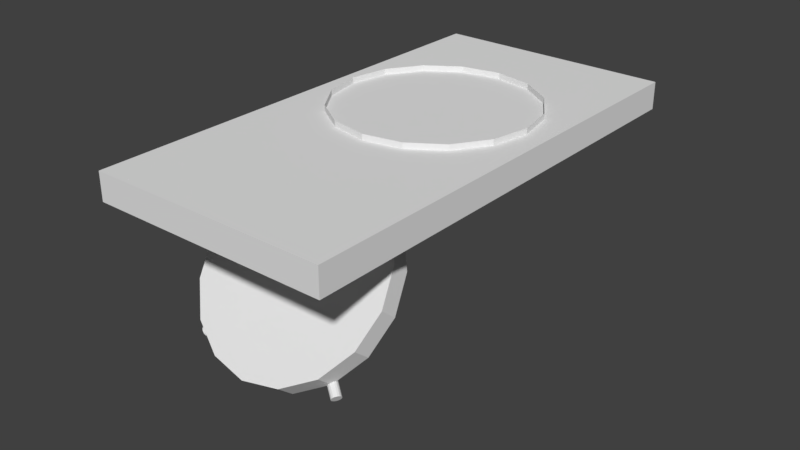 # Source: Vault.blend  (saved by Blender 2.77.0; exported with 4.5.12 LTS)
import bpy
from mathutils import Matrix  # noqa: F401  (used for matrix-valued properties, if any)

bpy.ops.wm.read_factory_settings(use_empty=True)
scene = bpy.context.scene
scene.name = 'Scene'

# ---- collections
col_collection_1 = bpy.data.collections.new('Collection 1'); scene.collection.children.link(col_collection_1)

# ---- world
world_world = bpy.data.worlds.new('World'); scene.world = world_world
world_world.color = (0.05088, 0.05088, 0.05088)
world_world.use_sun_shadow = False
world_world.sun_shadow_jitter_overblur = 0.0
world_world.cycles.sampling_method = 'MANUAL'

# ---- meshes
me_cube_003 = bpy.data.meshes.new('Cube.003')
me_cube_003.from_pydata([(-1.0, -1.0, -1.0), (-1.0, -1.0, 1.0), (-1.0, 1.0, -1.0), (-1.0, 1.0, 1.0), (1.0, -1.0, -1.0), (1.0, -1.0, 1.0), (1.0, 1.0, -1.0), (1.0, 1.0, 1.0), (-0.007546, 0.6232, -1.0), (0.3107, 0.5908, -1.0), (0.5805, 0.4985, -1.0), (0.7607, 0.3603, -1.0), (0.824, 0.1972, -1.0), (0.7607, 0.03423, -1.0), (0.5805, -0.104, -1.0), (0.3107, -0.1963, -1.0), (-0.007546, -0.2287, -1.0), (-0.3258, -0.1963, -1.0), (-0.5956, -0.104, -1.0), (-0.7758, 0.03423, -1.0), (-0.8391, 0.1972, -1.0), (-0.7758, 0.3603, -1.0), (-0.5956, 0.4985, -1.0), (-0.3258, 0.5908, -1.0), (-0.007546, 0.6232, 1.417), (0.3107, 0.5908, 1.417), (0.5805, 0.4985, 1.417), (0.7607, 0.3603, 1.417), (0.824, 0.1972, 1.417), (0.7607, 0.03423, 1.417), (0.5805, -0.104, 1.417), (0.3107, -0.1963, 1.417), (-0.007546, -0.2287, 1.417), (-0.3258, -0.1963, 1.417), (-0.5956, -0.104, 1.417), (-0.7758, 0.03423, 1.417), (-0.8391, 0.1972, 1.417), (-0.7758, 0.3603, 1.417), (-0.5956, 0.4985, 1.417), (-0.3258, 0.5908, 1.417)], [], [(1, 3, 2, 0), (3, 7, 6, 2), (7, 5, 4, 6), (5, 1, 0, 4), (0, 2, 20, 19, 18, 17, 16, 15, 14, 13, 12, 6, 4), (5, 7, 3, 1), (6, 12, 11, 10, 9, 8, 23, 22, 21, 20, 2), (16, 17, 33, 32), (9, 10, 26, 25), (17, 18, 34, 33), (10, 11, 27, 26), (18, 19, 35, 34), (11, 12, 28, 27), (19, 20, 36, 35), (12, 13, 29, 28), (20, 21, 37, 36), (13, 14, 30, 29), (21, 22, 38, 37), (14, 15, 31, 30), (22, 23, 39, 38), (15, 16, 32, 31), (8, 9, 25, 24), (23, 8, 24, 39)])
me_cube_003.use_remesh_preserve_volume = False
me_cube_003.use_remesh_preserve_attributes = False
me_cube_003.use_mirror_vertex_groups = False
me_cube_003.update()
me_torus = bpy.data.meshes.new('Torus')
me_torus.from_pydata([(-10.37, -5.364, -4.719), (-10.37, -5.364, -2.623), (-11.34, -4.392, -4.719), (-11.34, -4.392, -2.623), (-8.951, -3.946, -4.719), (-8.951, -3.946, -2.623), (-9.923, -2.974, -4.719), (-9.923, -2.974, -2.623), (1.25, 0.0, 0.0), (1.217, 0.0, 0.125), (1.125, 0.0, 0.2165), (1.0, 0.0, 0.25), (0.875, 0.0, 0.2165), (0.7835, 0.0, 0.125), (0.75, 0.0, 3.062e-17), (0.7835, 0.0, -0.125), (0.875, 0.0, -0.2165), (1.0, 0.0, -0.25), (1.125, 0.0, -0.2165), (1.217, 0.0, -0.125), (1.239, 0.1632, 0.0), (1.206, 0.1588, 0.125), (1.115, 0.1468, 0.2165), (0.9914, 0.1305, 0.25), (0.8675, 0.1142, 0.2165), (0.7768, 0.1023, 0.125), (0.7436, 0.09789, 3.062e-17), (0.7768, 0.1023, -0.125), (0.8675, 0.1142, -0.2165), (0.9914, 0.1305, -0.25), (1.115, 0.1468, -0.2165), (1.206, 0.1588, -0.125), (1.207, 0.3235, 0.0), (1.175, 0.3149, 0.125), (1.087, 0.2912, 0.2165), (0.9659, 0.2588, 0.25), (0.8452, 0.2265, 0.2165), (0.7568, 0.2028, 0.125), (0.7244, 0.1941, 3.062e-17), (0.7568, 0.2028, -0.125), (0.8452, 0.2265, -0.2165), (0.9659, 0.2588, -0.25), (1.087, 0.2912, -0.2165), (1.175, 0.3149, -0.125), (1.155, 0.4784, 0.0), (1.124, 0.4655, 0.125), (1.039, 0.4305, 0.2165), (0.9239, 0.3827, 0.25), (0.8084, 0.3348, 0.2165), (0.7239, 0.2998, 0.125), (0.6929, 0.287, 3.062e-17), (0.7239, 0.2998, -0.125), (0.8084, 0.3348, -0.2165), (0.9239, 0.3827, -0.25), (1.039, 0.4305, -0.2165), (1.124, 0.4655, -0.125), (1.083, 0.625, 0.0), (1.054, 0.6083, 0.125), (0.9743, 0.5625, 0.2165), (0.866, 0.5, 0.25), (0.7578, 0.4375, 0.2165), (0.6785, 0.3917, 0.125), (0.6495, 0.375, 3.062e-17), (0.6785, 0.3917, -0.125), (0.7578, 0.4375, -0.2165), (0.866, 0.5, -0.25), (0.9743, 0.5625, -0.2165), (1.054, 0.6083, -0.125), (0.9917, 0.761, 0.0), (0.9651, 0.7406, 0.125), (0.8925, 0.6849, 0.2165), (0.7934, 0.6088, 0.25), (0.6942, 0.5327, 0.2165), (0.6216, 0.477, 0.125), (0.595, 0.4566, 3.062e-17), (0.6216, 0.477, -0.125), (0.6942, 0.5327, -0.2165), (0.7934, 0.6088, -0.25), (0.8925, 0.6849, -0.2165), (0.9651, 0.7406, -0.125), (0.8839, 0.8839, 0.0), (0.8602, 0.8602, 0.125), (0.7955, 0.7955, 0.2165), (0.7071, 0.7071, 0.25), (0.6187, 0.6187, 0.2165), (0.554, 0.554, 0.125), (0.5303, 0.5303, 3.062e-17), (0.554, 0.554, -0.125), (0.6187, 0.6187, -0.2165), (0.7071, 0.7071, -0.25), (0.7955, 0.7955, -0.2165), (0.8602, 0.8602, -0.125), (0.761, 0.9917, 0.0), (0.7406, 0.9651, 0.125), (0.6849, 0.8925, 0.2165), (0.6088, 0.7934, 0.25), (0.5327, 0.6942, 0.2165), (0.477, 0.6216, 0.125), (0.4566, 0.595, 3.062e-17), (0.477, 0.6216, -0.125), (0.5327, 0.6942, -0.2165), (0.6088, 0.7934, -0.25), (0.6849, 0.8925, -0.2165), (0.7406, 0.9651, -0.125), (0.625, 1.083, 0.0), (0.6083, 1.054, 0.125), (0.5625, 0.9743, 0.2165), (0.5, 0.866, 0.25), (0.4375, 0.7578, 0.2165), (0.3917, 0.6785, 0.125), (0.375, 0.6495, 3.062e-17), (0.3917, 0.6785, -0.125), (0.4375, 0.7578, -0.2165), (0.5, 0.866, -0.25), (0.5625, 0.9743, -0.2165), (0.6083, 1.054, -0.125), (0.4784, 1.155, 0.0), (0.4655, 1.124, 0.125), (0.4305, 1.039, 0.2165), (0.3827, 0.9239, 0.25), (0.3348, 0.8084, 0.2165), (0.2998, 0.7239, 0.125), (0.287, 0.6929, 3.062e-17), (0.2998, 0.7239, -0.125), (0.3348, 0.8084, -0.2165), (0.3827, 0.9239, -0.25), (0.4305, 1.039, -0.2165), (0.4655, 1.124, -0.125), (0.3235, 1.207, 0.0), (0.3149, 1.175, 0.125), (0.2912, 1.087, 0.2165), (0.2588, 0.9659, 0.25), (0.2265, 0.8452, 0.2165), (0.2028, 0.7568, 0.125), (0.1941, 0.7244, 3.062e-17), (0.2028, 0.7568, -0.125), (0.2265, 0.8452, -0.2165), (0.2588, 0.9659, -0.25), (0.2912, 1.087, -0.2165), (0.3149, 1.175, -0.125), (0.1632, 1.239, 0.0), (0.1588, 1.206, 0.125), (0.1468, 1.115, 0.2165), (0.1305, 0.9914, 0.25), (0.1142, 0.8675, 0.2165), (0.1023, 0.7768, 0.125), (0.09789, 0.7436, 3.062e-17), (0.1023, 0.7768, -0.125), (0.1142, 0.8675, -0.2165), (0.1305, 0.9914, -0.25), (0.1468, 1.115, -0.2165), (0.1588, 1.206, -0.125), (5.96e-08, 1.25, 0.0), (1.192e-07, 1.217, 0.125), (1.192e-07, 1.125, 0.2165), (8.941e-08, 1.0, 0.25), (8.941e-08, 0.875, 0.2165), (5.96e-08, 0.7835, 0.125), (8.941e-08, 0.75, 3.062e-17), (5.96e-08, 0.7835, -0.125), (8.941e-08, 0.875, -0.2165), (8.941e-08, 1.0, -0.25), (1.192e-07, 1.125, -0.2165), (1.192e-07, 1.217, -0.125), (-0.1632, 1.239, 0.0), (-0.1588, 1.206, 0.125), (-0.1468, 1.115, 0.2165), (-0.1305, 0.9914, 0.25), (-0.1142, 0.8675, 0.2165), (-0.1023, 0.7768, 0.125), (-0.09789, 0.7436, 3.062e-17), (-0.1023, 0.7768, -0.125), (-0.1142, 0.8675, -0.2165), (-0.1305, 0.9914, -0.25), (-0.1468, 1.115, -0.2165), (-0.1588, 1.206, -0.125), (-0.3235, 1.207, 0.0), (-0.3149, 1.175, 0.125), (-0.2912, 1.087, 0.2165), (-0.2588, 0.9659, 0.25), (-0.2265, 0.8452, 0.2165), (-0.2028, 0.7568, 0.125), (-0.1941, 0.7244, 3.062e-17), (-0.2028, 0.7568, -0.125), (-0.2265, 0.8452, -0.2165), (-0.2588, 0.9659, -0.25), (-0.2912, 1.087, -0.2165), (-0.3149, 1.175, -0.125), (-0.4784, 1.155, 0.0), (-0.4655, 1.124, 0.125), (-0.4305, 1.039, 0.2165), (-0.3827, 0.9239, 0.25), (-0.3348, 0.8084, 0.2165), (-0.2998, 0.7239, 0.125), (-0.287, 0.6929, 3.062e-17), (-0.2998, 0.7239, -0.125), (-0.3348, 0.8084, -0.2165), (-0.3827, 0.9239, -0.25), (-0.4305, 1.039, -0.2165), (-0.4655, 1.124, -0.125), (-0.625, 1.083, 0.0), (-0.6083, 1.054, 0.125), (-0.5625, 0.9743, 0.2165), (-0.5, 0.866, 0.25), (-0.4375, 0.7578, 0.2165), (-0.3917, 0.6785, 0.125), (-0.375, 0.6495, 3.062e-17), (-0.3917, 0.6785, -0.125), (-0.4375, 0.7578, -0.2165), (-0.5, 0.866, -0.25), (-0.5625, 0.9743, -0.2165), (-0.6083, 1.054, -0.125), (-0.761, 0.9917, 0.0), (-0.7406, 0.9651, 0.125), (-0.6849, 0.8925, 0.2165), (-0.6088, 0.7934, 0.25), (-0.5327, 0.6942, 0.2165), (-0.477, 0.6216, 0.125), (-0.4566, 0.595, 3.062e-17), (-0.477, 0.6216, -0.125), (-0.5327, 0.6942, -0.2165), (-0.6088, 0.7934, -0.25), (-0.6849, 0.8925, -0.2165), (-0.7406, 0.9651, -0.125), (-0.8839, 0.8839, 0.0), (-0.8602, 0.8602, 0.125), (-0.7955, 0.7955, 0.2165), (-0.7071, 0.7071, 0.25), (-0.6187, 0.6187, 0.2165), (-0.554, 0.554, 0.125), (-0.5303, 0.5303, 3.062e-17), (-0.554, 0.554, -0.125), (-0.6187, 0.6187, -0.2165), (-0.7071, 0.7071, -0.25), (-0.7955, 0.7955, -0.2165), (-0.8602, 0.8602, -0.125), (-0.9917, 0.761, 0.0), (-0.9651, 0.7406, 0.125), (-0.8925, 0.6849, 0.2165), (-0.7934, 0.6088, 0.25), (-0.6942, 0.5327, 0.2165), (-0.6216, 0.477, 0.125), (-0.595, 0.4566, 3.062e-17), (-0.6216, 0.477, -0.125), (-0.6942, 0.5327, -0.2165), (-0.7934, 0.6088, -0.25), (-0.8925, 0.6849, -0.2165), (-0.9651, 0.7406, -0.125), (-1.083, 0.625, 0.0), (-1.054, 0.6083, 0.125), (-0.9743, 0.5625, 0.2165), (-0.866, 0.5, 0.25), (-0.7578, 0.4375, 0.2165), (-0.6785, 0.3917, 0.125), (-0.6495, 0.375, 3.062e-17), (-0.6785, 0.3917, -0.125), (-0.7578, 0.4375, -0.2165), (-0.866, 0.5, -0.25), (-0.9743, 0.5625, -0.2165), (-1.054, 0.6083, -0.125), (-1.155, 0.4784, 0.0), (-1.124, 0.4655, 0.125), (-1.039, 0.4305, 0.2165), (-0.9239, 0.3827, 0.25), (-0.8084, 0.3348, 0.2165), (-0.7239, 0.2998, 0.125), (-0.6929, 0.287, 3.062e-17), (-0.7239, 0.2998, -0.125), (-0.8084, 0.3348, -0.2165), (-0.9239, 0.3827, -0.25), (-1.039, 0.4305, -0.2165), (-1.124, 0.4655, -0.125), (-1.207, 0.3235, 0.0), (-1.175, 0.3149, 0.125), (-1.087, 0.2912, 0.2165), (-0.9659, 0.2588, 0.25), (-0.8452, 0.2265, 0.2165), (-0.7568, 0.2028, 0.125), (-0.7244, 0.1941, 3.062e-17), (-0.7568, 0.2028, -0.125), (-0.8452, 0.2265, -0.2165), (-0.9659, 0.2588, -0.25), (-1.087, 0.2912, -0.2165), (-1.175, 0.3149, -0.125), (-1.239, 0.1632, 0.0), (-1.206, 0.1588, 0.125), (-1.115, 0.1468, 0.2165), (-0.9914, 0.1305, 0.25), (-0.8675, 0.1142, 0.2165), (-0.7768, 0.1023, 0.125), (-0.7436, 0.09789, 3.062e-17), (-0.7768, 0.1023, -0.125), (-0.8675, 0.1142, -0.2165), (-0.9914, 0.1305, -0.25), (-1.115, 0.1468, -0.2165), (-1.206, 0.1588, -0.125), (-1.25, 1.093e-07, 0.0), (-1.217, 1.064e-07, 0.125), (-1.125, 9.835e-08, 0.2165), (-1.0, 8.742e-08, 0.25), (-0.875, 7.649e-08, 0.2165), (-0.7835, 6.85e-08, 0.125), (-0.75, 6.557e-08, 3.062e-17), (-0.7835, 6.85e-08, -0.125), (-0.875, 7.649e-08, -0.2165), (-1.0, 8.742e-08, -0.25), (-1.125, 9.835e-08, -0.2165), (-1.217, 1.064e-07, -0.125), (-1.239, -0.1632, 0.0), (-1.206, -0.1588, 0.125), (-1.115, -0.1468, 0.2165), (-0.9914, -0.1305, 0.25), (-0.8675, -0.1142, 0.2165), (-0.7768, -0.1023, 0.125), (-0.7436, -0.09789, 3.062e-17), (-0.7768, -0.1023, -0.125), (-0.8675, -0.1142, -0.2165), (-0.9914, -0.1305, -0.25), (-1.115, -0.1468, -0.2165), (-1.206, -0.1588, -0.125), (-1.207, -0.3235, 0.0), (-1.175, -0.3149, 0.125), (-1.087, -0.2912, 0.2165), (-0.9659, -0.2588, 0.25), (-0.8452, -0.2265, 0.2165), (-0.7568, -0.2028, 0.125), (-0.7244, -0.1941, 3.062e-17), (-0.7568, -0.2028, -0.125), (-0.8452, -0.2265, -0.2165), (-0.9659, -0.2588, -0.25), (-1.087, -0.2912, -0.2165), (-1.175, -0.3149, -0.125), (-1.155, -0.4784, 0.0), (-1.124, -0.4655, 0.125), (-1.039, -0.4305, 0.2165), (-0.9239, -0.3827, 0.25), (-0.8084, -0.3348, 0.2165), (-0.7239, -0.2998, 0.125), (-0.6929, -0.287, 3.062e-17), (-0.7239, -0.2998, -0.125), (-0.8084, -0.3348, -0.2165), (-0.9239, -0.3827, -0.25), (-1.039, -0.4305, -0.2165), (-1.124, -0.4655, -0.125), (-1.083, -0.625, 0.0), (-1.054, -0.6083, 0.125), (-0.9743, -0.5625, 0.2165), (-0.866, -0.5, 0.25), (-0.7578, -0.4375, 0.2165), (-0.6785, -0.3917, 0.125), (-0.6495, -0.375, 3.062e-17), (-0.6785, -0.3917, -0.125), (-0.7578, -0.4375, -0.2165), (-0.866, -0.5, -0.25), (-0.9743, -0.5625, -0.2165), (-1.054, -0.6083, -0.125), (-0.9917, -0.761, 0.0), (-0.9651, -0.7406, 0.125), (-0.8925, -0.6849, 0.2165), (-0.7934, -0.6088, 0.25), (-0.6942, -0.5327, 0.2165), (-0.6216, -0.477, 0.125), (-0.595, -0.4566, 3.062e-17), (-0.6216, -0.477, -0.125), (-0.6942, -0.5327, -0.2165), (-0.7934, -0.6088, -0.25), (-0.8925, -0.6849, -0.2165), (-0.9651, -0.7406, -0.125), (-0.8839, -0.8839, 0.0), (-0.8602, -0.8602, 0.125), (-0.7955, -0.7955, 0.2165), (-0.7071, -0.7071, 0.25), (-0.6187, -0.6187, 0.2165), (-0.554, -0.554, 0.125), (-0.5303, -0.5303, 3.062e-17), (-0.554, -0.554, -0.125), (-0.6187, -0.6187, -0.2165), (-0.7071, -0.7071, -0.25), (-0.7955, -0.7955, -0.2165), (-0.8602, -0.8602, -0.125), (-0.761, -0.9917, 0.0), (-0.7406, -0.9651, 0.125), (-0.6849, -0.8925, 0.2165), (-0.6088, -0.7934, 0.25), (-0.5327, -0.6942, 0.2165), (-0.477, -0.6216, 0.125), (-0.4566, -0.595, 3.062e-17), (-0.477, -0.6216, -0.125), (-0.5327, -0.6942, -0.2165), (-0.6088, -0.7934, -0.25), (-0.6849, -0.8925, -0.2165), (-0.7406, -0.9651, -0.125), (-0.625, -1.083, 0.0), (-0.6083, -1.054, 0.125), (-0.5625, -0.9743, 0.2165), (-0.5, -0.866, 0.25), (-0.4375, -0.7578, 0.2165), (-0.3917, -0.6785, 0.125), (-0.375, -0.6495, 3.062e-17), (-0.3917, -0.6785, -0.125), (-0.4375, -0.7578, -0.2165), (-0.5, -0.866, -0.25), (-0.5625, -0.9743, -0.2165), (-0.6083, -1.054, -0.125), (-0.4784, -1.155, 0.0), (-0.4655, -1.124, 0.125), (-0.4305, -1.039, 0.2165), (-0.3827, -0.9239, 0.25), (-0.3348, -0.8084, 0.2165), (-0.2998, -0.7239, 0.125), (-0.287, -0.6929, 3.062e-17), (-0.2998, -0.7239, -0.125), (-0.3348, -0.8084, -0.2165), (-0.3827, -0.9239, -0.25), (-0.4305, -1.039, -0.2165), (-0.4655, -1.124, -0.125), (-0.3235, -1.207, 0.0), (-0.3149, -1.175, 0.125), (-0.2912, -1.087, 0.2165), (-0.2588, -0.9659, 0.25), (-0.2265, -0.8452, 0.2165), (-0.2028, -0.7568, 0.125), (-0.1941, -0.7244, 3.062e-17), (-0.2028, -0.7568, -0.125), (-0.2265, -0.8452, -0.2165), (-0.2588, -0.9659, -0.25), (-0.2912, -1.087, -0.2165), (-0.3149, -1.175, -0.125), (-0.1632, -1.239, 0.0), (-0.1588, -1.206, 0.125), (-0.1468, -1.115, 0.2165), (-0.1305, -0.9914, 0.25), (-0.1142, -0.8675, 0.2165), (-0.1023, -0.7768, 0.125), (-0.0979, -0.7436, 3.062e-17), (-0.1023, -0.7768, -0.125), (-0.1142, -0.8675, -0.2165), (-0.1305, -0.9914, -0.25), (-0.1468, -1.115, -0.2165), (-0.1588, -1.206, -0.125), (5.96e-08, -1.25, 0.0), (1.192e-07, -1.217, 0.125), (1.192e-07, -1.125, 0.2165), (8.941e-08, -1.0, 0.25), (8.941e-08, -0.875, 0.2165), (5.96e-08, -0.7835, 0.125), (8.941e-08, -0.75, 3.062e-17), (5.96e-08, -0.7835, -0.125), (8.941e-08, -0.875, -0.2165), (8.941e-08, -1.0, -0.25), (1.192e-07, -1.125, -0.2165), (1.192e-07, -1.217, -0.125), (0.1632, -1.239, 0.0), (0.1588, -1.206, 0.125), (0.1468, -1.115, 0.2165), (0.1305, -0.9914, 0.25), (0.1142, -0.8675, 0.2165), (0.1023, -0.7768, 0.125), (0.09789, -0.7436, 3.062e-17), (0.1023, -0.7768, -0.125), (0.1142, -0.8675, -0.2165), (0.1305, -0.9914, -0.25), (0.1468, -1.115, -0.2165), (0.1588, -1.206, -0.125), (0.3235, -1.207, 0.0), (0.3149, -1.175, 0.125), (0.2912, -1.087, 0.2165), (0.2588, -0.9659, 0.25), (0.2265, -0.8452, 0.2165), (0.2028, -0.7568, 0.125), (0.1941, -0.7244, 3.062e-17), (0.2028, -0.7568, -0.125), (0.2265, -0.8452, -0.2165), (0.2588, -0.9659, -0.25), (0.2912, -1.087, -0.2165), (0.3149, -1.175, -0.125), (0.4784, -1.155, 0.0), (0.4655, -1.124, 0.125), (0.4305, -1.039, 0.2165), (0.3827, -0.9239, 0.25), (0.3348, -0.8084, 0.2165), (0.2998, -0.7239, 0.125), (0.287, -0.6929, 3.062e-17), (0.2998, -0.7239, -0.125), (0.3348, -0.8084, -0.2165), (0.3827, -0.9239, -0.25), (0.4305, -1.039, -0.2165), (0.4655, -1.124, -0.125), (0.625, -1.083, 0.0), (0.6083, -1.054, 0.125), (0.5625, -0.9743, 0.2165), (0.5, -0.866, 0.25), (0.4375, -0.7578, 0.2165), (0.3917, -0.6785, 0.125), (0.375, -0.6495, 3.062e-17), (0.3917, -0.6785, -0.125), (0.4375, -0.7578, -0.2165), (0.5, -0.866, -0.25), (0.5625, -0.9743, -0.2165), (0.6083, -1.054, -0.125), (0.761, -0.9917, 0.0), (0.7406, -0.9651, 0.125), (0.6849, -0.8925, 0.2165), (0.6088, -0.7934, 0.25), (0.5327, -0.6942, 0.2165), (0.477, -0.6216, 0.125), (0.4566, -0.595, 3.062e-17), (0.477, -0.6216, -0.125), (0.5327, -0.6942, -0.2165), (0.6088, -0.7934, -0.25), (0.6849, -0.8925, -0.2165), (0.7406, -0.9651, -0.125), (0.8839, -0.8839, 0.0), (0.8602, -0.8602, 0.125), (0.7955, -0.7955, 0.2165), (0.7071, -0.7071, 0.25), (0.6187, -0.6187, 0.2165), (0.554, -0.554, 0.125), (0.5303, -0.5303, 3.062e-17), (0.554, -0.554, -0.125), (0.6187, -0.6187, -0.2165), (0.7071, -0.7071, -0.25), (0.7955, -0.7955, -0.2165), (0.8602, -0.8602, -0.125), (0.9917, -0.761, 0.0), (0.9651, -0.7406, 0.125), (0.8925, -0.6849, 0.2165), (0.7934, -0.6088, 0.25), (0.6942, -0.5327, 0.2165), (0.6216, -0.477, 0.125), (0.595, -0.4566, 3.062e-17), (0.6216, -0.477, -0.125), (0.6942, -0.5327, -0.2165), (0.7934, -0.6088, -0.25), (0.8925, -0.6849, -0.2165), (0.9651, -0.7406, -0.125), (1.083, -0.625, 0.0), (1.054, -0.6083, 0.125), (0.9743, -0.5625, 0.2165), (0.866, -0.5, 0.25), (0.7578, -0.4375, 0.2165), (0.6785, -0.3917, 0.125), (0.6495, -0.375, 3.062e-17), (0.6785, -0.3917, -0.125), (0.7578, -0.4375, -0.2165), (0.866, -0.5, -0.25), (0.9743, -0.5625, -0.2165), (1.054, -0.6083, -0.125), (1.155, -0.4784, 0.0), (1.124, -0.4655, 0.125), (1.039, -0.4305, 0.2165), (0.9239, -0.3827, 0.25), (0.8084, -0.3348, 0.2165), (0.7239, -0.2998, 0.125), (0.6929, -0.287, 3.062e-17), (0.7239, -0.2998, -0.125), (0.8084, -0.3348, -0.2165), (0.9239, -0.3827, -0.25), (1.039, -0.4305, -0.2165), (1.124, -0.4655, -0.125), (1.207, -0.3235, 0.0), (1.175, -0.3149, 0.125), (1.087, -0.2912, 0.2165), (0.9659, -0.2588, 0.25), (0.8452, -0.2265, 0.2165), (0.7568, -0.2028, 0.125), (0.7244, -0.1941, 3.062e-17), (0.7568, -0.2028, -0.125), (0.8452, -0.2265, -0.2165), (0.9659, -0.2588, -0.25), (1.087, -0.2912, -0.2165), (1.175, -0.3149, -0.125), (1.239, -0.1632, 0.0), (1.206, -0.1588, 0.125), (1.115, -0.1468, 0.2165), (0.9914, -0.1305, 0.25), (0.8675, -0.1142, 0.2165), (0.7768, -0.1023, 0.125), (0.7436, -0.09789, 3.062e-17), (0.7768, -0.1023, -0.125), (0.8675, -0.1142, -0.2165), (0.9914, -0.1305, -0.25), (1.115, -0.1468, -0.2165), (1.206, -0.1588, -0.125), (-12.34, 0.5429, -2.818), (12.34, 0.5429, -2.818), (-12.34, 0.5016, -3.232), (12.34, 0.5016, -3.232), (-12.34, 0.3839, -3.583), (12.34, 0.3839, -3.583), (-12.34, 0.2078, -3.817), (12.34, 0.2078, -3.817), (-12.34, -2.373e-08, -3.9), (12.34, -2.373e-08, -3.9), (-12.34, -0.2078, -3.817), (12.34, -0.2078, -3.817), (-12.34, -0.3839, -3.583), (12.34, -0.3839, -3.583), (-12.34, -0.5016, -3.232), (12.34, -0.5016, -3.232), (-12.34, -0.5429, -2.818), (12.34, -0.5429, -2.818), (-12.34, -0.5016, -2.404), (12.34, -0.5016, -2.404), (-12.34, -0.3839, -2.053), (12.34, -0.3839, -2.053), (-12.34, -0.2078, -1.818), (12.34, -0.2078, -1.818), (-12.34, 6.474e-09, -1.736), (12.34, 6.474e-09, -1.736), (-12.34, 0.2078, -1.818), (12.34, 0.2078, -1.818), (-12.34, 0.3839, -2.053), (12.34, 0.3839, -2.053), (-12.34, 0.5016, -2.404), (12.34, 0.5016, -2.404), (0.0, 10.99, -7.804), (0.0, 10.99, -3.162), (4.205, 10.15, -7.804), (4.205, 10.15, -3.162), (7.77, 7.77, -7.804), (7.77, 7.77, -3.162), (10.15, 4.205, -7.804), (10.15, 4.205, -3.162), (10.99, -4.803e-07, -7.804), (10.99, -4.803e-07, -3.162), (10.15, -4.205, -7.804), (10.15, -4.205, -3.162), (7.77, -7.77, -7.804), (7.77, -7.77, -3.162), (4.205, -10.15, -7.804), (4.205, -10.15, -3.162), (1.659e-06, -10.99, -7.804), (1.659e-06, -10.99, -3.162), (-4.205, -10.15, -7.804), (-4.205, -10.15, -3.162), (-7.77, -7.77, -7.804), (-7.77, -7.77, -3.162), (-10.15, -4.205, -7.804), (-10.15, -4.205, -3.162), (-10.99, 1.31e-07, -7.804), (-10.99, 1.31e-07, -3.162), (-10.15, 4.205, -7.804), (-10.15, 4.205, -3.162), (-7.77, 7.77, -7.804), (-7.77, 7.77, -3.162), (-4.205, 10.15, -7.804), (-4.205, 10.15, -3.162), (-5.681e-09, 10.61, -3.162), (4.061, 9.804, -3.162), (7.504, 7.504, -3.162), (9.804, 4.061, -3.162), (10.61, -4.4e-07, -3.162), (9.804, -4.061, -3.162), (7.504, -7.504, -3.162), (4.061, -9.804, -3.162), (1.597e-06, -10.61, -3.162), (-4.061, -9.804, -3.162), (-7.504, -7.504, -3.162), (-9.804, -4.061, -3.162), (-10.61, 1.505e-07, -3.162), (-9.804, 4.061, -3.162), (-7.504, 7.504, -3.162), (-4.061, 9.804, -3.162), (-5.681e-09, 10.61, -2.642), (4.061, 9.804, -2.642), (7.504, 7.504, -2.642), (9.804, 4.061, -2.642), (10.61, -4.4e-07, -2.642), (9.804, -4.061, -2.642), (7.504, -7.504, -2.642), (4.061, -9.804, -2.642), (1.597e-06, -10.61, -2.642), (-4.061, -9.804, -2.642), (-7.504, -7.504, -2.642), (-9.804, -4.061, -2.642), (-10.61, 1.505e-07, -2.642), (-9.804, 4.061, -2.642), (-7.504, 7.504, -2.642), (-4.061, 9.804, -2.642), (-0.5429, -12.34, -2.818), (-0.5429, 12.34, -2.818), (-0.5016, -12.34, -3.232), (-0.5016, 12.34, -3.232), (-0.3839, -12.34, -3.583), (-0.3839, 12.34, -3.583), (-0.2078, -12.34, -3.817), (-0.2078, 12.34, -3.817), (-8.666e-07, -12.34, -3.9), (9.961e-07, 12.34, -3.9), (0.2078, -12.34, -3.817), (0.2078, 12.34, -3.817), (0.3839, -12.34, -3.583), (0.3839, 12.34, -3.583), (0.5016, -12.34, -3.232), (0.5016, 12.34, -3.232), (0.5429, -12.34, -2.818), (0.5429, 12.34, -2.818), (0.5016, -12.34, -2.404), (0.5016, 12.34, -2.404), (0.3839, -12.34, -2.053), (0.3839, 12.34, -2.053), (0.2078, -12.34, -1.818), (0.2078, 12.34, -1.818), (-9.788e-07, -12.34, -1.736), (8.839e-07, 12.34, -1.736), (-0.2078, -12.34, -1.818), (-0.2078, 12.34, -1.818), (-0.3839, -12.34, -2.053), (-0.3839, 12.34, -2.053), (-0.5016, -12.34, -2.404), (-0.5016, 12.34, -2.404), (0.0, 2.794, -2.841), (0.0, 2.794, -1.661), (1.069, 2.581, -2.841), (1.069, 2.581, -1.661), (1.976, 1.976, -2.841), (1.976, 1.976, -1.661), (2.581, 1.069, -2.841), (2.581, 1.069, -1.661), (2.794, -1.221e-07, -2.841), (2.794, -1.221e-07, -1.661), (2.581, -1.069, -2.841), (2.581, -1.069, -1.661), (1.976, -1.976, -2.841), (1.976, -1.976, -1.661), (1.069, -2.581, -2.841), (1.069, -2.581, -1.661), (4.219e-07, -2.794, -2.841), (4.219e-07, -2.794, -1.661), (-1.069, -2.581, -2.841), (-1.069, -2.581, -1.661), (-1.976, -1.976, -2.841), (-1.976, -1.976, -1.661), (-2.581, -1.069, -2.841), (-2.581, -1.069, -1.661), (-2.794, 3.332e-08, -2.841), (-2.794, 3.332e-08, -1.661), (-2.581, 1.069, -2.841), (-2.581, 1.069, -1.661), (-1.976, 1.976, -2.841), (-1.976, 1.976, -1.661), (-1.069, 2.581, -2.841), (-1.069, 2.581, -1.661), (-1.445e-09, 2.698, -1.661), (1.033, 2.493, -1.661), (1.908, 1.908, -1.661), (2.493, 1.033, -1.661), (2.698, -1.119e-07, -1.661), (2.493, -1.033, -1.661), (1.908, -1.908, -1.661), (1.033, -2.493, -1.661), (4.06e-07, -2.698, -1.661), (-1.033, -2.493, -1.661), (-1.908, -1.908, -1.661), (-2.493, -1.033, -1.661), (-2.698, 3.826e-08, -1.661), (-2.493, 1.033, -1.661), (-1.908, 1.908, -1.661), (-1.033, 2.493, -1.661), (-1.445e-09, 2.698, -1.528), (1.033, 2.493, -1.528), (1.908, 1.908, -1.528), (2.493, 1.033, -1.528), (2.698, -1.119e-07, -1.528), (2.493, -1.033, -1.528), (1.908, -1.908, -1.528), (1.033, -2.493, -1.528), (4.06e-07, -2.698, -1.528), (-1.033, -2.493, -1.528), (-1.908, -1.908, -1.528), (-2.493, -1.033, -1.528), (-2.698, 3.826e-08, -1.528), (-2.493, 1.033, -1.528), (-1.908, 1.908, -1.528), (-1.033, 2.493, -1.528), (-0.7321, 9.791, -2.822), (-0.7321, 10.25, -2.822), (-0.6764, 9.791, -3.38), (-0.6764, 10.25, -3.38), (-0.5177, 9.791, -3.854), (-0.5177, 10.25, -3.854), (-0.2802, 9.791, -4.17), (-0.2802, 10.25, -4.17), (6.98e-08, 9.791, -4.281), (1.047e-07, 10.25, -4.281), (0.2802, 9.791, -4.17), (0.2802, 10.25, -4.17), (0.5177, 9.791, -3.854), (0.5177, 10.25, -3.854), (0.6764, 9.791, -3.38), (0.6764, 10.25, -3.38), (0.7321, 9.791, -2.822), (0.7321, 10.25, -2.822), (0.6764, 9.791, -2.264), (0.6764, 10.25, -2.264), (0.5177, 9.791, -1.791), (0.5177, 10.25, -1.791), (0.2802, 9.791, -1.474), (0.2802, 10.25, -1.474), (-8.148e-08, 9.791, -1.363), (-4.653e-08, 10.25, -1.363), (-0.2802, 9.791, -1.474), (-0.2802, 10.25, -1.474), (-0.5177, 9.791, -1.791), (-0.5177, 10.25, -1.791), (-0.6764, 9.791, -2.264), (-0.6764, 10.25, -2.264), (-0.7321, -10.33, -2.822), (-0.7321, -9.864, -2.822), (-0.6764, -10.33, -3.38), (-0.6764, -9.864, -3.38), (-0.5177, -10.33, -3.854), (-0.5177, -9.864, -3.854), (-0.2802, -10.33, -4.17), (-0.2802, -9.864, -4.17), (6.98e-08, -10.33, -4.281), (1.047e-07, -9.864, -4.281), (0.2802, -10.33, -4.17), (0.2802, -9.864, -4.17), (0.5177, -10.33, -3.854), (0.5177, -9.864, -3.854), (0.6764, -10.33, -3.38), (0.6764, -9.864, -3.38), (0.7321, -10.33, -2.822), (0.7321, -9.864, -2.822), (0.6764, -10.33, -2.264), (0.6764, -9.864, -2.264), (0.5177, -10.33, -1.791), (0.5177, -9.864, -1.791), (0.2802, -10.33, -1.474), (0.2802, -9.864, -1.474), (-8.148e-08, -10.33, -1.363), (-4.653e-08, -9.864, -1.363), (-0.2802, -10.33, -1.474), (-0.2802, -9.864, -1.474), (-0.5177, -10.33, -1.791), (-0.5177, -9.864, -1.791), (-0.6764, -10.33, -2.264), (-0.6764, -9.864, -2.264), (-9.827, -0.7686, -2.822), (-10.29, -0.7686, -2.822), (-9.827, -0.7128, -3.38), (-10.29, -0.7128, -3.38), (-9.827, -0.5541, -3.854), (-10.29, -0.5541, -3.854), (-9.827, -0.3166, -4.17), (-10.29, -0.3166, -4.17), (-9.827, -0.03646, -4.281), (-10.29, -0.03646, -4.281), (-9.827, 0.2437, -4.17), (-10.29, 0.2437, -4.17), (-9.827, 0.4812, -3.854), (-10.29, 0.4812, -3.854), (-9.827, 0.6399, -3.38), (-10.29, 0.6399, -3.38), (-9.827, 0.6956, -2.822), (-10.29, 0.6956, -2.822), (-9.827, 0.6399, -2.264), (-10.29, 0.6399, -2.264), (-9.827, 0.4812, -1.791), (-10.29, 0.4812, -1.791), (-9.827, 0.2437, -1.474), (-10.29, 0.2437, -1.474), (-9.827, -0.03646, -1.363), (-10.29, -0.03646, -1.363), (-9.827, -0.3166, -1.474), (-10.29, -0.3166, -1.474), (-9.827, -0.5541, -1.791), (-10.29, -0.5541, -1.791), (-9.827, -0.7128, -2.264), (-10.29, -0.7128, -2.264), (10.29, -0.7686, -2.822), (9.827, -0.7686, -2.822), (10.29, -0.7128, -3.38), (9.827, -0.7128, -3.38), (10.29, -0.5541, -3.854), (9.827, -0.5541, -3.854), (10.29, -0.3166, -4.17), (9.827, -0.3166, -4.17), (10.29, -0.03646, -4.281), (9.827, -0.03646, -4.281), (10.29, 0.2437, -4.17), (9.827, 0.2437, -4.17), (10.29, 0.4812, -3.854), (9.827, 0.4812, -3.854), (10.29, 0.6399, -3.38), (9.827, 0.6399, -3.38), (10.29, 0.6956, -2.822), (9.827, 0.6956, -2.822), (10.29, 0.6399, -2.264), (9.827, 0.6399, -2.264), (10.29, 0.4812, -1.791), (9.827, 0.4812, -1.791), (10.29, 0.2437, -1.474), (9.827, 0.2437, -1.474), (10.29, -0.03646, -1.363), (9.827, -0.03646, -1.363), (10.29, -0.3166, -1.474), (9.827, -0.3166, -1.474), (10.29, -0.5541, -1.791), (9.827, -0.5541, -1.791), (10.29, -0.7128, -2.264), (9.827, -0.7128, -2.264), (-1.173, 0.05162, 0.0236), (1.173, 0.05162, 0.0236), (-1.173, 0.04769, -0.01576), (1.173, 0.04769, -0.01576), (-1.173, 0.0365, -0.04913), (1.173, 0.0365, -0.04913), (-1.173, 0.01975, -0.07143), (1.173, 0.01975, -0.07143), (-1.173, -2.256e-09, -0.07926), (1.173, -2.256e-09, -0.07926), (-1.173, -0.01975, -0.07143), (1.173, -0.01975, -0.07143), (-1.173, -0.0365, -0.04913), (1.173, -0.0365, -0.04913), (-1.173, -0.04769, -0.01576), (1.173, -0.04769, -0.01576), (-1.173, -0.05162, 0.0236), (1.173, -0.05162, 0.0236), (-1.173, -0.04769, 0.06297), (1.173, -0.04769, 0.06297), (-1.173, -0.0365, 0.09634), (1.173, -0.0365, 0.09634), (-1.173, -0.01975, 0.1186), (1.173, -0.01975, 0.1186), (-1.173, 6.155e-10, 0.1265), (1.173, 6.155e-10, 0.1265), (-1.173, 0.01975, 0.1186), (1.173, 0.01975, 0.1186), (-1.173, 0.0365, 0.09634), (1.173, 0.0365, 0.09634), (-1.173, 0.04769, 0.06297), (1.173, 0.04769, 0.06297), (-0.05162, -1.173, 0.0236), (-0.05162, 1.173, 0.0236), (-0.04769, -1.173, -0.01576), (-0.04769, 1.173, -0.01576), (-0.0365, -1.173, -0.04913), (-0.0365, 1.173, -0.04913), (-0.01975, -1.173, -0.07143), (-0.01975, 1.173, -0.07143), (-8.239e-08, -1.173, -0.07926), (9.47e-08, 1.173, -0.07926), (0.01975, -1.173, -0.07143), (0.01975, 1.173, -0.07143), (0.0365, -1.173, -0.04913), (0.0365, 1.173, -0.04913), (0.04769, -1.173, -0.01576), (0.04769, 1.173, -0.01576), (0.05162, -1.173, 0.0236), (0.05162, 1.173, 0.0236), (0.04769, -1.173, 0.06297), (0.04769, 1.173, 0.06297), (0.0365, -1.173, 0.09634), (0.0365, 1.173, 0.09634), (0.01975, -1.173, 0.1186), (0.01975, 1.173, 0.1186), (-9.306e-08, -1.173, 0.1265), (8.403e-08, 1.173, 0.1265), (-0.01975, -1.173, 0.1186), (-0.01975, 1.173, 0.1186), (-0.0365, -1.173, 0.09634), (-0.0365, 1.173, 0.09634), (-0.04769, -1.173, 0.06297), (-0.04769, 1.173, 0.06297), (-1.554e-07, 0.06634, 0.193), (1.554e-07, 0.06634, -3.91), (-0.02539, 0.06129, 0.193), (-0.02539, 0.06129, -3.91), (-0.04691, 0.04691, 0.193), (-0.04691, 0.04691, -3.91), (-0.06129, 0.02539, 0.193), (-0.06129, 0.02539, -3.91), (-0.06634, -2.9e-09, 0.193), (-0.06634, -2.9e-09, -3.91), (-0.06129, -0.02539, 0.193), (-0.06129, -0.02539, -3.91), (-0.04691, -0.04691, 0.193), (-0.04691, -0.04691, -3.91), (-0.02539, -0.06129, 0.193), (-0.02539, -0.06129, -3.91), (-1.655e-07, -0.06634, 0.193), (1.454e-07, -0.06634, -3.91), (0.02539, -0.06129, 0.193), (0.02539, -0.06129, -3.91), (0.04691, -0.04691, 0.193), (0.04691, -0.04691, -3.91), (0.06129, -0.02539, 0.193), (0.06129, -0.02539, -3.91), (0.06634, 7.911e-10, 0.193), (0.06634, 7.911e-10, -3.91), (0.06129, 0.02539, 0.193), (0.06129, 0.02539, -3.91), (0.04691, 0.04691, 0.193), (0.04691, 0.04691, -3.91), (0.02539, 0.06129, 0.193), (0.02539, 0.06129, -3.91), (-4.375, -11.3, -4.719), (-4.375, -11.3, -2.623), (-5.347, -10.33, -4.719), (-5.347, -10.33, -2.623), (-2.958, -9.884, -4.719), (-2.958, -9.884, -2.623), (-3.93, -8.912, -4.719), (-3.93, -8.912, -2.623)], [], [(1, 3, 2, 0), (3, 7, 6, 2), (7, 5, 4, 6), (5, 1, 0, 4), (0, 2, 6, 4), (5, 7, 3, 1), (8, 20, 21, 9), (9, 21, 22, 10), (10, 22, 23, 11), (11, 23, 24, 12), (12, 24, 25, 13), (13, 25, 26, 14), (14, 26, 27, 15), (15, 27, 28, 16), (16, 28, 29, 17), (17, 29, 30, 18), (18, 30, 31, 19), (8, 19, 31, 20), (20, 32, 33, 21), (21, 33, 34, 22), (22, 34, 35, 23), (23, 35, 36, 24), (24, 36, 37, 25), (25, 37, 38, 26), (26, 38, 39, 27), (27, 39, 40, 28), (28, 40, 41, 29), (29, 41, 42, 30), (30, 42, 43, 31), (31, 43, 32, 20), (32, 44, 45, 33), (33, 45, 46, 34), (34, 46, 47, 35), (35, 47, 48, 36), (36, 48, 49, 37), (37, 49, 50, 38), (38, 50, 51, 39), (39, 51, 52, 40), (40, 52, 53, 41), (41, 53, 54, 42), (42, 54, 55, 43), (43, 55, 44, 32), (44, 56, 57, 45), (45, 57, 58, 46), (46, 58, 59, 47), (47, 59, 60, 48), (48, 60, 61, 49), (49, 61, 62, 50), (50, 62, 63, 51), (51, 63, 64, 52), (52, 64, 65, 53), (53, 65, 66, 54), (54, 66, 67, 55), (55, 67, 56, 44), (56, 68, 69, 57), (57, 69, 70, 58), (58, 70, 71, 59), (59, 71, 72, 60), (60, 72, 73, 61), (61, 73, 74, 62), (62, 74, 75, 63), (63, 75, 76, 64), (64, 76, 77, 65), (65, 77, 78, 66), (66, 78, 79, 67), (67, 79, 68, 56), (68, 80, 81, 69), (69, 81, 82, 70), (70, 82, 83, 71), (71, 83, 84, 72), (72, 84, 85, 73), (73, 85, 86, 74), (74, 86, 87, 75), (75, 87, 88, 76), (76, 88, 89, 77), (77, 89, 90, 78), (78, 90, 91, 79), (79, 91, 80, 68), (80, 92, 93, 81), (81, 93, 94, 82), (82, 94, 95, 83), (83, 95, 96, 84), (84, 96, 97, 85), (85, 97, 98, 86), (86, 98, 99, 87), (87, 99, 100, 88), (88, 100, 101, 89), (89, 101, 102, 90), (90, 102, 103, 91), (91, 103, 92, 80), (92, 104, 105, 93), (93, 105, 106, 94), (94, 106, 107, 95), (95, 107, 108, 96), (96, 108, 109, 97), (97, 109, 110, 98), (98, 110, 111, 99), (99, 111, 112, 100), (100, 112, 113, 101), (101, 113, 114, 102), (102, 114, 115, 103), (103, 115, 104, 92), (104, 116, 117, 105), (105, 117, 118, 106), (106, 118, 119, 107), (107, 119, 120, 108), (108, 120, 121, 109), (109, 121, 122, 110), (110, 122, 123, 111), (111, 123, 124, 112), (112, 124, 125, 113), (113, 125, 126, 114), (114, 126, 127, 115), (115, 127, 116, 104), (116, 128, 129, 117), (117, 129, 130, 118), (118, 130, 131, 119), (119, 131, 132, 120), (120, 132, 133, 121), (121, 133, 134, 122), (122, 134, 135, 123), (123, 135, 136, 124), (124, 136, 137, 125), (125, 137, 138, 126), (126, 138, 139, 127), (127, 139, 128, 116), (128, 140, 141, 129), (129, 141, 142, 130), (130, 142, 143, 131), (131, 143, 144, 132), (132, 144, 145, 133), (133, 145, 146, 134), (134, 146, 147, 135), (135, 147, 148, 136), (136, 148, 149, 137), (137, 149, 150, 138), (138, 150, 151, 139), (139, 151, 140, 128), (140, 152, 153, 141), (141, 153, 154, 142), (142, 154, 155, 143), (143, 155, 156, 144), (144, 156, 157, 145), (145, 157, 158, 146), (146, 158, 159, 147), (147, 159, 160, 148), (148, 160, 161, 149), (149, 161, 162, 150), (150, 162, 163, 151), (151, 163, 152, 140), (152, 164, 165, 153), (153, 165, 166, 154), (154, 166, 167, 155), (155, 167, 168, 156), (156, 168, 169, 157), (157, 169, 170, 158), (158, 170, 171, 159), (159, 171, 172, 160), (160, 172, 173, 161), (161, 173, 174, 162), (162, 174, 175, 163), (163, 175, 164, 152), (164, 176, 177, 165), (165, 177, 178, 166), (166, 178, 179, 167), (167, 179, 180, 168), (168, 180, 181, 169), (169, 181, 182, 170), (170, 182, 183, 171), (171, 183, 184, 172), (172, 184, 185, 173), (173, 185, 186, 174), (174, 186, 187, 175), (175, 187, 176, 164), (176, 188, 189, 177), (177, 189, 190, 178), (178, 190, 191, 179), (179, 191, 192, 180), (180, 192, 193, 181), (181, 193, 194, 182), (182, 194, 195, 183), (183, 195, 196, 184), (184, 196, 197, 185), (185, 197, 198, 186), (186, 198, 199, 187), (187, 199, 188, 176), (188, 200, 201, 189), (189, 201, 202, 190), (190, 202, 203, 191), (191, 203, 204, 192), (192, 204, 205, 193), (193, 205, 206, 194), (194, 206, 207, 195), (195, 207, 208, 196), (196, 208, 209, 197), (197, 209, 210, 198), (198, 210, 211, 199), (199, 211, 200, 188), (200, 212, 213, 201), (201, 213, 214, 202), (202, 214, 215, 203), (203, 215, 216, 204), (204, 216, 217, 205), (205, 217, 218, 206), (206, 218, 219, 207), (207, 219, 220, 208), (208, 220, 221, 209), (209, 221, 222, 210), (210, 222, 223, 211), (211, 223, 212, 200), (212, 224, 225, 213), (213, 225, 226, 214), (214, 226, 227, 215), (215, 227, 228, 216), (216, 228, 229, 217), (217, 229, 230, 218), (218, 230, 231, 219), (219, 231, 232, 220), (220, 232, 233, 221), (221, 233, 234, 222), (222, 234, 235, 223), (223, 235, 224, 212), (224, 236, 237, 225), (225, 237, 238, 226), (226, 238, 239, 227), (227, 239, 240, 228), (228, 240, 241, 229), (229, 241, 242, 230), (230, 242, 243, 231), (231, 243, 244, 232), (232, 244, 245, 233), (233, 245, 246, 234), (234, 246, 247, 235), (235, 247, 236, 224), (236, 248, 249, 237), (237, 249, 250, 238), (238, 250, 251, 239), (239, 251, 252, 240), (240, 252, 253, 241), (241, 253, 254, 242), (242, 254, 255, 243), (243, 255, 256, 244), (244, 256, 257, 245), (245, 257, 258, 246), (246, 258, 259, 247), (247, 259, 248, 236), (248, 260, 261, 249), (249, 261, 262, 250), (250, 262, 263, 251), (251, 263, 264, 252), (252, 264, 265, 253), (253, 265, 266, 254), (254, 266, 267, 255), (255, 267, 268, 256), (256, 268, 269, 257), (257, 269, 270, 258), (258, 270, 271, 259), (259, 271, 260, 248), (260, 272, 273, 261), (261, 273, 274, 262), (262, 274, 275, 263), (263, 275, 276, 264), (264, 276, 277, 265), (265, 277, 278, 266), (266, 278, 279, 267), (267, 279, 280, 268), (268, 280, 281, 269), (269, 281, 282, 270), (270, 282, 283, 271), (271, 283, 272, 260), (272, 284, 285, 273), (273, 285, 286, 274), (274, 286, 287, 275), (275, 287, 288, 276), (276, 288, 289, 277), (277, 289, 290, 278), (278, 290, 291, 279), (279, 291, 292, 280), (280, 292, 293, 281), (281, 293, 294, 282), (282, 294, 295, 283), (283, 295, 284, 272), (284, 296, 297, 285), (285, 297, 298, 286), (286, 298, 299, 287), (287, 299, 300, 288), (288, 300, 301, 289), (289, 301, 302, 290), (290, 302, 303, 291), (291, 303, 304, 292), (292, 304, 305, 293), (293, 305, 306, 294), (294, 306, 307, 295), (295, 307, 296, 284), (296, 308, 309, 297), (297, 309, 310, 298), (298, 310, 311, 299), (299, 311, 312, 300), (300, 312, 313, 301), (301, 313, 314, 302), (302, 314, 315, 303), (303, 315, 316, 304), (304, 316, 317, 305), (305, 317, 318, 306), (306, 318, 319, 307), (307, 319, 308, 296), (308, 320, 321, 309), (309, 321, 322, 310), (310, 322, 323, 311), (311, 323, 324, 312), (312, 324, 325, 313), (313, 325, 326, 314), (314, 326, 327, 315), (315, 327, 328, 316), (316, 328, 329, 317), (317, 329, 330, 318), (318, 330, 331, 319), (319, 331, 320, 308), (320, 332, 333, 321), (321, 333, 334, 322), (322, 334, 335, 323), (323, 335, 336, 324), (324, 336, 337, 325), (325, 337, 338, 326), (326, 338, 339, 327), (327, 339, 340, 328), (328, 340, 341, 329), (329, 341, 342, 330), (330, 342, 343, 331), (331, 343, 332, 320), (332, 344, 345, 333), (333, 345, 346, 334), (334, 346, 347, 335), (335, 347, 348, 336), (336, 348, 349, 337), (337, 349, 350, 338), (338, 350, 351, 339), (339, 351, 352, 340), (340, 352, 353, 341), (341, 353, 354, 342), (342, 354, 355, 343), (343, 355, 344, 332), (344, 356, 357, 345), (345, 357, 358, 346), (346, 358, 359, 347), (347, 359, 360, 348), (348, 360, 361, 349), (349, 361, 362, 350), (350, 362, 363, 351), (351, 363, 364, 352), (352, 364, 365, 353), (353, 365, 366, 354), (354, 366, 367, 355), (355, 367, 356, 344), (356, 368, 369, 357), (357, 369, 370, 358), (358, 370, 371, 359), (359, 371, 372, 360), (360, 372, 373, 361), (361, 373, 374, 362), (362, 374, 375, 363), (363, 375, 376, 364), (364, 376, 377, 365), (365, 377, 378, 366), (366, 378, 379, 367), (367, 379, 368, 356), (368, 380, 381, 369), (369, 381, 382, 370), (370, 382, 383, 371), (371, 383, 384, 372), (372, 384, 385, 373), (373, 385, 386, 374), (374, 386, 387, 375), (375, 387, 388, 376), (376, 388, 389, 377), (377, 389, 390, 378), (378, 390, 391, 379), (379, 391, 380, 368), (380, 392, 393, 381), (381, 393, 394, 382), (382, 394, 395, 383), (383, 395, 396, 384), (384, 396, 397, 385), (385, 397, 398, 386), (386, 398, 399, 387), (387, 399, 400, 388), (388, 400, 401, 389), (389, 401, 402, 390), (390, 402, 403, 391), (391, 403, 392, 380), (392, 404, 405, 393), (393, 405, 406, 394), (394, 406, 407, 395), (395, 407, 408, 396), (396, 408, 409, 397), (397, 409, 410, 398), (398, 410, 411, 399), (399, 411, 412, 400), (400, 412, 413, 401), (401, 413, 414, 402), (402, 414, 415, 403), (403, 415, 404, 392), (404, 416, 417, 405), (405, 417, 418, 406), (406, 418, 419, 407), (407, 419, 420, 408), (408, 420, 421, 409), (409, 421, 422, 410), (410, 422, 423, 411), (411, 423, 424, 412), (412, 424, 425, 413), (413, 425, 426, 414), (414, 426, 427, 415), (415, 427, 416, 404), (416, 428, 429, 417), (417, 429, 430, 418), (418, 430, 431, 419), (419, 431, 432, 420), (420, 432, 433, 421), (421, 433, 434, 422), (422, 434, 435, 423), (423, 435, 436, 424), (424, 436, 437, 425), (425, 437, 438, 426), (426, 438, 439, 427), (427, 439, 428, 416), (428, 440, 441, 429), (429, 441, 442, 430), (430, 442, 443, 431), (431, 443, 444, 432), (432, 444, 445, 433), (433, 445, 446, 434), (434, 446, 447, 435), (435, 447, 448, 436), (436, 448, 449, 437), (437, 449, 450, 438), (438, 450, 451, 439), (439, 451, 440, 428), (440, 452, 453, 441), (441, 453, 454, 442), (442, 454, 455, 443), (443, 455, 456, 444), (444, 456, 457, 445), (445, 457, 458, 446), (446, 458, 459, 447), (447, 459, 460, 448), (448, 460, 461, 449), (449, 461, 462, 450), (450, 462, 463, 451), (451, 463, 452, 440), (452, 464, 465, 453), (453, 465, 466, 454), (454, 466, 467, 455), (455, 467, 468, 456), (456, 468, 469, 457), (457, 469, 470, 458), (458, 470, 471, 459), (459, 471, 472, 460), (460, 472, 473, 461), (461, 473, 474, 462), (462, 474, 475, 463), (463, 475, 464, 452), (464, 476, 477, 465), (465, 477, 478, 466), (466, 478, 479, 467), (467, 479, 480, 468), (468, 480, 481, 469), (469, 481, 482, 470), (470, 482, 483, 471), (471, 483, 484, 472), (472, 484, 485, 473), (473, 485, 486, 474), (474, 486, 487, 475), (475, 487, 476, 464), (476, 488, 489, 477), (477, 489, 490, 478), (478, 490, 491, 479), (479, 491, 492, 480), (480, 492, 493, 481), (481, 493, 494, 482), (482, 494, 495, 483), (483, 495, 496, 484), (484, 496, 497, 485), (485, 497, 498, 486), (486, 498, 499, 487), (487, 499, 488, 476), (488, 500, 501, 489), (489, 501, 502, 490), (490, 502, 503, 491), (491, 503, 504, 492), (492, 504, 505, 493), (493, 505, 506, 494), (494, 506, 507, 495), (495, 507, 508, 496), (496, 508, 509, 497), (497, 509, 510, 498), (498, 510, 511, 499), (499, 511, 500, 488), (500, 512, 513, 501), (501, 513, 514, 502), (502, 514, 515, 503), (503, 515, 516, 504), (504, 516, 517, 505), (505, 517, 518, 506), (506, 518, 519, 507), (507, 519, 520, 508), (508, 520, 521, 509), (509, 521, 522, 510), (510, 522, 523, 511), (511, 523, 512, 500), (512, 524, 525, 513), (513, 525, 526, 514), (514, 526, 527, 515), (515, 527, 528, 516), (516, 528, 529, 517), (517, 529, 530, 518), (518, 530, 531, 519), (519, 531, 532, 520), (520, 532, 533, 521), (521, 533, 534, 522), (522, 534, 535, 523), (523, 535, 524, 512), (524, 536, 537, 525), (525, 537, 538, 526), (526, 538, 539, 527), (527, 539, 540, 528), (528, 540, 541, 529), (529, 541, 542, 530), (530, 542, 543, 531), (531, 543, 544, 532), (532, 544, 545, 533), (533, 545, 546, 534), (534, 546, 547, 535), (535, 547, 536, 524), (536, 548, 549, 537), (537, 549, 550, 538), (538, 550, 551, 539), (539, 551, 552, 540), (540, 552, 553, 541), (541, 553, 554, 542), (542, 554, 555, 543), (543, 555, 556, 544), (544, 556, 557, 545), (545, 557, 558, 546), (546, 558, 559, 547), (547, 559, 548, 536), (548, 560, 561, 549), (549, 561, 562, 550), (550, 562, 563, 551), (551, 563, 564, 552), (552, 564, 565, 553), (553, 565, 566, 554), (554, 566, 567, 555), (555, 567, 568, 556), (556, 568, 569, 557), (557, 569, 570, 558), (558, 570, 571, 559), (559, 571, 560, 548), (560, 572, 573, 561), (561, 573, 574, 562), (562, 574, 575, 563), (563, 575, 576, 564), (564, 576, 577, 565), (565, 577, 578, 566), (566, 578, 579, 567), (567, 579, 580, 568), (568, 580, 581, 569), (569, 581, 582, 570), (570, 582, 583, 571), (571, 583, 572, 560), (572, 8, 9, 573), (573, 9, 10, 574), (574, 10, 11, 575), (575, 11, 12, 576), (576, 12, 13, 577), (577, 13, 14, 578), (578, 14, 15, 579), (579, 15, 16, 580), (580, 16, 17, 581), (581, 17, 18, 582), (582, 18, 19, 583), (583, 19, 8, 572), (584, 585, 587, 586), (586, 587, 589, 588), (588, 589, 591, 590), (590, 591, 593, 592), (592, 593, 595, 594), (594, 595, 597, 596), (596, 597, 599, 598), (598, 599, 601, 600), (600, 601, 603, 602), (602, 603, 605, 604), (604, 605, 607, 606), (606, 607, 609, 608), (608, 609, 611, 610), (610, 611, 613, 612), (587, 585, 615, 613, 611, 609, 607, 605, 603, 601, 599, 597, 595, 593, 591, 589), (612, 613, 615, 614), (614, 615, 585, 584), (584, 586, 588, 590, 592, 594, 596, 598, 600, 602, 604, 606, 608, 610, 612, 614), (616, 617, 619, 618), (618, 619, 621, 620), (620, 621, 623, 622), (622, 623, 625, 624), (624, 625, 627, 626), (626, 627, 629, 628), (628, 629, 631, 630), (630, 631, 633, 632), (632, 633, 635, 634), (634, 635, 637, 636), (636, 637, 639, 638), (638, 639, 641, 640), (640, 641, 643, 642), (642, 643, 645, 644), (627, 625, 652, 653), (644, 645, 647, 646), (646, 647, 617, 616), (616, 618, 620, 622, 624, 626, 628, 630, 632, 634, 636, 638, 640, 642, 644, 646), (659, 658, 674, 675), (637, 635, 657, 658), (647, 645, 662, 663), (623, 621, 650, 651), (633, 631, 655, 656), (619, 617, 648, 649), (643, 641, 660, 661), (629, 627, 653, 654), (639, 637, 658, 659), (617, 647, 663, 648), (625, 623, 651, 652), (635, 633, 656, 657), (645, 643, 661, 662), (621, 619, 649, 650), (631, 629, 654, 655), (641, 639, 659, 660), (665, 664, 679, 678, 677, 676, 675, 674, 673, 672, 671, 670, 669, 668, 667, 666), (652, 651, 667, 668), (660, 659, 675, 676), (653, 652, 668, 669), (661, 660, 676, 677), (654, 653, 669, 670), (662, 661, 677, 678), (655, 654, 670, 671), (663, 662, 678, 679), (656, 655, 671, 672), (649, 648, 664, 665), (648, 663, 679, 664), (657, 656, 672, 673), (650, 649, 665, 666), (658, 657, 673, 674), (651, 650, 666, 667), (680, 681, 683, 682), (682, 683, 685, 684), (684, 685, 687, 686), (686, 687, 689, 688), (688, 689, 691, 690), (690, 691, 693, 692), (692, 693, 695, 694), (694, 695, 697, 696), (696, 697, 699, 698), (698, 699, 701, 700), (700, 701, 703, 702), (702, 703, 705, 704), (704, 705, 707, 706), (706, 707, 709, 708), (683, 681, 711, 709, 707, 705, 703, 701, 699, 697, 695, 693, 691, 689, 687, 685), (708, 709, 711, 710), (710, 711, 681, 680), (680, 682, 684, 686, 688, 690, 692, 694, 696, 698, 700, 702, 704, 706, 708, 710), (712, 713, 715, 714), (714, 715, 717, 716), (716, 717, 719, 718), (718, 719, 721, 720), (720, 721, 723, 722), (722, 723, 725, 724), (724, 725, 727, 726), (726, 727, 729, 728), (728, 729, 731, 730), (730, 731, 733, 732), (732, 733, 735, 734), (734, 735, 737, 736), (736, 737, 739, 738), (738, 739, 741, 740), (723, 721, 748, 749), (740, 741, 743, 742), (742, 743, 713, 712), (712, 714, 716, 718, 720, 722, 724, 726, 728, 730, 732, 734, 736, 738, 740, 742), (755, 754, 770, 771), (733, 731, 753, 754), (743, 741, 758, 759), (719, 717, 746, 747), (729, 727, 751, 752), (715, 713, 744, 745), (739, 737, 756, 757), (725, 723, 749, 750), (735, 733, 754, 755), (713, 743, 759, 744), (721, 719, 747, 748), (731, 729, 752, 753), (741, 739, 757, 758), (717, 715, 745, 746), (727, 725, 750, 751), (737, 735, 755, 756), (761, 760, 775, 774, 773, 772, 771, 770, 769, 768, 767, 766, 765, 764, 763, 762), (748, 747, 763, 764), (756, 755, 771, 772), (749, 748, 764, 765), (757, 756, 772, 773), (750, 749, 765, 766), (758, 757, 773, 774), (751, 750, 766, 767), (759, 758, 774, 775), (752, 751, 767, 768), (745, 744, 760, 761), (744, 759, 775, 760), (753, 752, 768, 769), (746, 745, 761, 762), (754, 753, 769, 770), (747, 746, 762, 763), (776, 777, 779, 778), (778, 779, 781, 780), (780, 781, 783, 782), (782, 783, 785, 784), (784, 785, 787, 786), (786, 787, 789, 788), (788, 789, 791, 790), (790, 791, 793, 792), (792, 793, 795, 794), (794, 795, 797, 796), (796, 797, 799, 798), (798, 799, 801, 800), (800, 801, 803, 802), (802, 803, 805, 804), (779, 777, 807, 805, 803, 801, 799, 797, 795, 793, 791, 789, 787, 785, 783, 781), (804, 805, 807, 806), (806, 807, 777, 776), (776, 778, 780, 782, 784, 786, 788, 790, 792, 794, 796, 798, 800, 802, 804, 806), (808, 809, 811, 810), (810, 811, 813, 812), (812, 813, 815, 814), (814, 815, 817, 816), (816, 817, 819, 818), (818, 819, 821, 820), (820, 821, 823, 822), (822, 823, 825, 824), (824, 825, 827, 826), (826, 827, 829, 828), (828, 829, 831, 830), (830, 831, 833, 832), (832, 833, 835, 834), (834, 835, 837, 836), (811, 809, 839, 837, 835, 833, 831, 829, 827, 825, 823, 821, 819, 817, 815, 813), (836, 837, 839, 838), (838, 839, 809, 808), (808, 810, 812, 814, 816, 818, 820, 822, 824, 826, 828, 830, 832, 834, 836, 838), (840, 841, 843, 842), (842, 843, 845, 844), (844, 845, 847, 846), (846, 847, 849, 848), (848, 849, 851, 850), (850, 851, 853, 852), (852, 853, 855, 854), (854, 855, 857, 856), (856, 857, 859, 858), (858, 859, 861, 860), (860, 861, 863, 862), (862, 863, 865, 864), (864, 865, 867, 866), (866, 867, 869, 868), (843, 841, 871, 869, 867, 865, 863, 861, 859, 857, 855, 853, 851, 849, 847, 845), (868, 869, 871, 870), (870, 871, 841, 840), (840, 842, 844, 846, 848, 850, 852, 854, 856, 858, 860, 862, 864, 866, 868, 870), (872, 873, 875, 874), (874, 875, 877, 876), (876, 877, 879, 878), (878, 879, 881, 880), (880, 881, 883, 882), (882, 883, 885, 884), (884, 885, 887, 886), (886, 887, 889, 888), (888, 889, 891, 890), (890, 891, 893, 892), (892, 893, 895, 894), (894, 895, 897, 896), (896, 897, 899, 898), (898, 899, 901, 900), (875, 873, 903, 901, 899, 897, 895, 893, 891, 889, 887, 885, 883, 881, 879, 877), (900, 901, 903, 902), (902, 903, 873, 872), (872, 874, 876, 878, 880, 882, 884, 886, 888, 890, 892, 894, 896, 898, 900, 902), (904, 905, 907, 906), (906, 907, 909, 908), (908, 909, 911, 910), (910, 911, 913, 912), (912, 913, 915, 914), (914, 915, 917, 916), (916, 917, 919, 918), (918, 919, 921, 920), (920, 921, 923, 922), (922, 923, 925, 924), (924, 925, 927, 926), (926, 927, 929, 928), (928, 929, 931, 930), (930, 931, 933, 932), (907, 905, 935, 933, 931, 929, 927, 925, 923, 921, 919, 917, 915, 913, 911, 909), (932, 933, 935, 934), (934, 935, 905, 904), (904, 906, 908, 910, 912, 914, 916, 918, 920, 922, 924, 926, 928, 930, 932, 934), (936, 937, 939, 938), (938, 939, 941, 940), (940, 941, 943, 942), (942, 943, 945, 944), (944, 945, 947, 946), (946, 947, 949, 948), (948, 949, 951, 950), (950, 951, 953, 952), (952, 953, 955, 954), (954, 955, 957, 956), (956, 957, 959, 958), (958, 959, 961, 960), (960, 961, 963, 962), (962, 963, 965, 964), (939, 937, 967, 965, 963, 961, 959, 957, 955, 953, 951, 949, 947, 945, 943, 941), (964, 965, 967, 966), (966, 967, 937, 936), (936, 938, 940, 942, 944, 946, 948, 950, 952, 954, 956, 958, 960, 962, 964, 966), (968, 969, 971, 970), (970, 971, 973, 972), (972, 973, 975, 974), (974, 975, 977, 976), (976, 977, 979, 978), (978, 979, 981, 980), (980, 981, 983, 982), (982, 983, 985, 984), (984, 985, 987, 986), (986, 987, 989, 988), (988, 989, 991, 990), (990, 991, 993, 992), (992, 993, 995, 994), (994, 995, 997, 996), (971, 969, 999, 997, 995, 993, 991, 989, 987, 985, 983, 981, 979, 977, 975, 973), (996, 997, 999, 998), (998, 999, 969, 968), (968, 970, 972, 974, 976, 978, 980, 982, 984, 986, 988, 990, 992, 994, 996, 998), (1001, 1003, 1002, 1000), (1003, 1007, 1006, 1002), (1007, 1005, 1004, 1006), (1005, 1001, 1000, 1004), (1000, 1002, 1006, 1004), (1005, 1007, 1003, 1001)])
me_torus.use_remesh_preserve_volume = False
me_torus.use_remesh_preserve_attributes = False
me_torus.use_mirror_vertex_groups = False
me_torus.update()

# ---- objects
ob_cube_002 = bpy.data.objects.new('Cube.002', me_cube_003)
ob_torus = bpy.data.objects.new('Torus', me_torus)

# ---- transforms, parenting, visibility, modifiers, constraints
ob_cube_002.location = (-1.503, 1.213, 1.349)
ob_cube_002.scale = (6.166, 12.04, 0.7087)
ob_cube_002.lineart.crease_threshold = 0.0
ob_torus.location = (-1.506, -4.796, -3.615)
ob_torus.rotation_euler = (-2.441, 0.5724, -0.5713)
ob_torus.scale = (0.4566, 0.4566, 0.2291)
ob_torus.lineart.crease_threshold = 0.0

# ---- collection membership
col_collection_1.objects.link(ob_cube_002)
col_collection_1.objects.link(ob_torus)

# ---- scene / render settings (as saved in the file)
scene.frame_start = 1; scene.frame_end = 250; scene.frame_set(1)
scene.render.engine = 'BLENDER_EEVEE_NEXT'
scene.render.resolution_percentage = 50
scene.render.dither_intensity = 0.0
scene.cycles.use_denoising = False
scene.cycles.samples = 128
scene.cycles.sampling_pattern = 'TABULATED_SOBOL'
scene.cycles.light_sampling_threshold = 0.0
scene.cycles.use_adaptive_sampling = False
scene.cycles.use_light_tree = False
scene.cycles.blur_glossy = 0.0
scene.cycles.sample_clamp_indirect = 0.0
scene.view_settings.view_transform = 'Standard'
bpy.context.view_layer.update()

# ---- added for rendering (the .blend has no active camera and no usable light): camera, sun
cam_auto = bpy.data.cameras.new('AutoCamera')
cam_auto.lens = 50.0
cam_auto.sensor_width = 36.0
cam_auto.clip_end = 1000.0
ob_auto_camera = bpy.data.objects.new('AutoCamera', cam_auto)
scene.collection.objects.link(ob_auto_camera)
ob_auto_camera.location = (28.2612, -34.7378, 20.7545)
ob_auto_camera.rotation_euler = (1.09748, -7.21219e-08, 0.694738)
scene.camera = ob_auto_camera
light_auto_sun = bpy.data.lights.new('AutoSun', 'SUN')
light_auto_sun.energy = 3.0
light_auto_sun.angle = 0.0523599
ob_auto_sun = bpy.data.objects.new('AutoSun', light_auto_sun)
scene.collection.objects.link(ob_auto_sun)
ob_auto_sun.rotation_euler = (0.872665, 0.174533, 0.523599)
bpy.context.view_layer.update()
